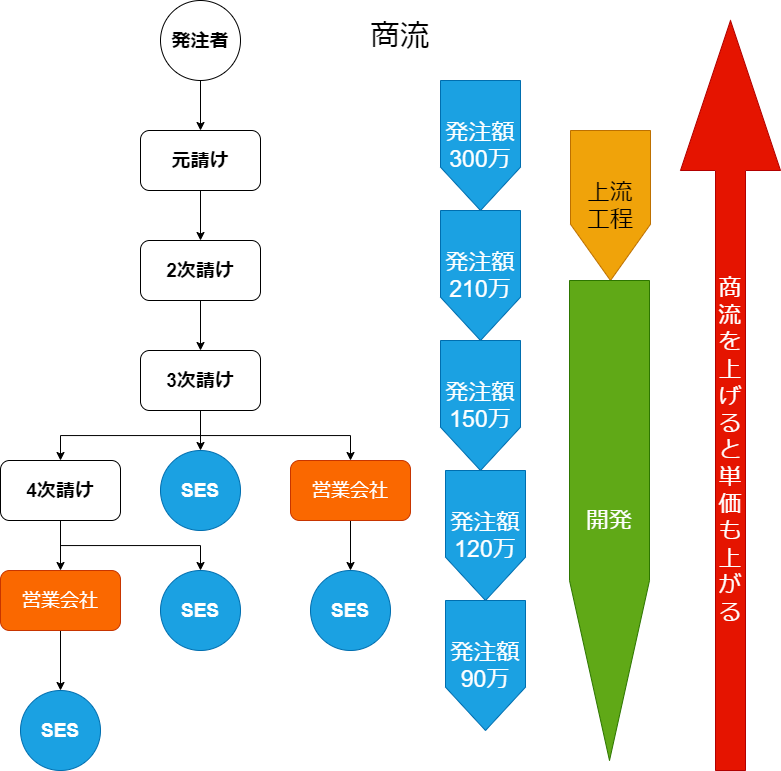

The diagram above was exported from draw.io. Its source (the exported page's mxGraphModel, read from the mxfile embedded in the PNG):
<mxGraphModel dx="1172" dy="976" grid="1" gridSize="10" guides="1" tooltips="1" connect="1" arrows="1" fold="1" page="1" pageScale="1" pageWidth="900" pageHeight="600" math="0" shadow="0">
  <root>
    <mxCell id="0" />
    <mxCell id="1" parent="0" />
    <mxCell id="87" style="edgeStyle=orthogonalEdgeStyle;rounded=0;orthogonalLoop=1;jettySize=auto;html=1;exitX=0.5;exitY=1;exitDx=0;exitDy=0;" edge="1" parent="1" source="52" target="54">
      <mxGeometry relative="1" as="geometry" />
    </mxCell>
    <mxCell id="52" value="発注者" style="ellipse;whiteSpace=wrap;html=1;aspect=fixed;fontSize=19;fontStyle=1" parent="1" vertex="1">
      <mxGeometry x="210" y="10" width="80" height="80" as="geometry" />
    </mxCell>
    <mxCell id="88" style="edgeStyle=orthogonalEdgeStyle;rounded=0;orthogonalLoop=1;jettySize=auto;html=1;exitX=0.5;exitY=1;exitDx=0;exitDy=0;" edge="1" parent="1" source="54" target="80">
      <mxGeometry relative="1" as="geometry" />
    </mxCell>
    <mxCell id="54" value="元請け" style="rounded=1;whiteSpace=wrap;html=1;fontSize=19;fontStyle=1" parent="1" vertex="1">
      <mxGeometry x="190" y="140" width="120" height="60" as="geometry" />
    </mxCell>
    <mxCell id="62" value="&lt;span style=&quot;font-size: 30px&quot;&gt;商流&lt;/span&gt;" style="rounded=0;whiteSpace=wrap;html=1;fillColor=none;strokeColor=none;fontSize=30;" parent="1" vertex="1">
      <mxGeometry x="330" y="10" width="240" height="70" as="geometry" />
    </mxCell>
    <mxCell id="89" style="edgeStyle=orthogonalEdgeStyle;rounded=0;orthogonalLoop=1;jettySize=auto;html=1;exitX=0.5;exitY=1;exitDx=0;exitDy=0;entryX=0.5;entryY=0;entryDx=0;entryDy=0;" edge="1" parent="1" source="80" target="81">
      <mxGeometry relative="1" as="geometry" />
    </mxCell>
    <mxCell id="80" value="2次請け" style="rounded=1;whiteSpace=wrap;html=1;fontSize=19;fontStyle=1" vertex="1" parent="1">
      <mxGeometry x="190" y="250" width="120" height="60" as="geometry" />
    </mxCell>
    <mxCell id="110" style="edgeStyle=orthogonalEdgeStyle;rounded=0;orthogonalLoop=1;jettySize=auto;html=1;exitX=0.5;exitY=1;exitDx=0;exitDy=0;entryX=0.5;entryY=0;entryDx=0;entryDy=0;fontSize=23;" edge="1" parent="1" source="81" target="109">
      <mxGeometry relative="1" as="geometry" />
    </mxCell>
    <mxCell id="111" style="edgeStyle=orthogonalEdgeStyle;rounded=0;orthogonalLoop=1;jettySize=auto;html=1;exitX=0.5;exitY=1;exitDx=0;exitDy=0;entryX=0.5;entryY=0;entryDx=0;entryDy=0;fontSize=23;" edge="1" parent="1" source="81" target="85">
      <mxGeometry relative="1" as="geometry" />
    </mxCell>
    <mxCell id="112" style="edgeStyle=orthogonalEdgeStyle;rounded=0;orthogonalLoop=1;jettySize=auto;html=1;exitX=0.5;exitY=1;exitDx=0;exitDy=0;entryX=0.5;entryY=0;entryDx=0;entryDy=0;fontSize=23;" edge="1" parent="1" source="81" target="83">
      <mxGeometry relative="1" as="geometry" />
    </mxCell>
    <mxCell id="81" value="3次請け" style="rounded=1;whiteSpace=wrap;html=1;fontSize=19;fontStyle=1" vertex="1" parent="1">
      <mxGeometry x="190" y="360" width="120" height="60" as="geometry" />
    </mxCell>
    <mxCell id="114" style="edgeStyle=orthogonalEdgeStyle;rounded=0;orthogonalLoop=1;jettySize=auto;html=1;exitX=0.5;exitY=1;exitDx=0;exitDy=0;entryX=0.5;entryY=0;entryDx=0;entryDy=0;fontSize=23;" edge="1" parent="1" source="83" target="113">
      <mxGeometry relative="1" as="geometry" />
    </mxCell>
    <mxCell id="117" style="edgeStyle=orthogonalEdgeStyle;rounded=0;orthogonalLoop=1;jettySize=auto;html=1;exitX=0.5;exitY=1;exitDx=0;exitDy=0;entryX=0.5;entryY=0;entryDx=0;entryDy=0;fontSize=23;" edge="1" parent="1" source="83" target="108">
      <mxGeometry relative="1" as="geometry" />
    </mxCell>
    <mxCell id="83" value="4次請け" style="rounded=1;whiteSpace=wrap;html=1;fontSize=19;fontStyle=1" vertex="1" parent="1">
      <mxGeometry x="50" y="470" width="120" height="60" as="geometry" />
    </mxCell>
    <mxCell id="107" style="edgeStyle=orthogonalEdgeStyle;rounded=0;orthogonalLoop=1;jettySize=auto;html=1;exitX=0.5;exitY=1;exitDx=0;exitDy=0;fontSize=23;" edge="1" parent="1" source="85" target="99">
      <mxGeometry relative="1" as="geometry" />
    </mxCell>
    <mxCell id="85" value="&lt;font style=&quot;font-size: 19px;&quot;&gt;営業会社&lt;/font&gt;" style="rounded=1;whiteSpace=wrap;html=1;fontSize=19;fillColor=#fa6800;strokeColor=#C73500;fontColor=#FFFFFF;fontStyle=0" vertex="1" parent="1">
      <mxGeometry x="340" y="470" width="120" height="60" as="geometry" />
    </mxCell>
    <mxCell id="96" value="上流&lt;br style=&quot;font-size: 23px;&quot;&gt;工程" style="shape=offPageConnector;whiteSpace=wrap;html=1;fillColor=#f0a30a;strokeColor=#BD7000;fontColor=#000000;fontSize=23;" vertex="1" parent="1">
      <mxGeometry x="620" y="140" width="80" height="150" as="geometry" />
    </mxCell>
    <mxCell id="97" value="開発" style="shape=offPageConnector;whiteSpace=wrap;html=1;fillColor=#60a917;strokeColor=#2D7600;fontColor=#ffffff;fontSize=23;" vertex="1" parent="1">
      <mxGeometry x="619" y="290" width="80" height="480" as="geometry" />
    </mxCell>
    <mxCell id="99" value="SES" style="ellipse;whiteSpace=wrap;html=1;aspect=fixed;fontSize=19;fontStyle=1;fillColor=#1ba1e2;strokeColor=#006EAF;fontColor=#ffffff;" vertex="1" parent="1">
      <mxGeometry x="360" y="580" width="80" height="80" as="geometry" />
    </mxCell>
    <mxCell id="100" value="発注額&lt;br&gt;300万" style="shape=offPageConnector;whiteSpace=wrap;html=1;fillColor=#1ba1e2;fontSize=23;strokeColor=#006EAF;fontColor=#ffffff;size=0.3333333333333333;" vertex="1" parent="1">
      <mxGeometry x="490" y="90" width="80" height="130" as="geometry" />
    </mxCell>
    <mxCell id="104" value="発注額&lt;br&gt;210万" style="shape=offPageConnector;whiteSpace=wrap;html=1;fillColor=#1ba1e2;fontSize=23;strokeColor=#006EAF;fontColor=#ffffff;size=0.3333333333333333;" vertex="1" parent="1">
      <mxGeometry x="490" y="220" width="80" height="130" as="geometry" />
    </mxCell>
    <mxCell id="105" value="発注額&lt;br&gt;150万" style="shape=offPageConnector;whiteSpace=wrap;html=1;fillColor=#1ba1e2;fontSize=23;strokeColor=#006EAF;fontColor=#ffffff;size=0.3333333333333333;" vertex="1" parent="1">
      <mxGeometry x="490" y="350" width="80" height="130" as="geometry" />
    </mxCell>
    <mxCell id="106" value="発注額&lt;br&gt;120万" style="shape=offPageConnector;whiteSpace=wrap;html=1;fillColor=#1ba1e2;fontSize=23;strokeColor=#006EAF;fontColor=#ffffff;size=0.3333333333333333;" vertex="1" parent="1">
      <mxGeometry x="495" y="480" width="80" height="130" as="geometry" />
    </mxCell>
    <mxCell id="119" style="edgeStyle=orthogonalEdgeStyle;rounded=0;orthogonalLoop=1;jettySize=auto;html=1;exitX=0.5;exitY=1;exitDx=0;exitDy=0;fontSize=23;" edge="1" parent="1" source="108" target="118">
      <mxGeometry relative="1" as="geometry" />
    </mxCell>
    <mxCell id="108" value="&lt;font style=&quot;font-size: 19px;&quot;&gt;営業会社&lt;/font&gt;" style="rounded=1;whiteSpace=wrap;html=1;fontSize=19;fillColor=#fa6800;strokeColor=#C73500;fontColor=#FFFFFF;fontStyle=0" vertex="1" parent="1">
      <mxGeometry x="50" y="580" width="120" height="60" as="geometry" />
    </mxCell>
    <mxCell id="109" value="SES" style="ellipse;whiteSpace=wrap;html=1;aspect=fixed;fontSize=19;fontStyle=1;fillColor=#1ba1e2;strokeColor=#006EAF;fontColor=#ffffff;" vertex="1" parent="1">
      <mxGeometry x="210" y="460" width="80" height="80" as="geometry" />
    </mxCell>
    <mxCell id="113" value="SES" style="ellipse;whiteSpace=wrap;html=1;aspect=fixed;fontSize=19;fontStyle=1;fillColor=#1ba1e2;strokeColor=#006EAF;fontColor=#ffffff;" vertex="1" parent="1">
      <mxGeometry x="210" y="580" width="80" height="80" as="geometry" />
    </mxCell>
    <mxCell id="118" value="SES" style="ellipse;whiteSpace=wrap;html=1;aspect=fixed;fontSize=19;fontStyle=1;fillColor=#1ba1e2;strokeColor=#006EAF;fontColor=#ffffff;" vertex="1" parent="1">
      <mxGeometry x="70" y="700" width="80" height="80" as="geometry" />
    </mxCell>
    <mxCell id="120" value="発注額&lt;br&gt;90万" style="shape=offPageConnector;whiteSpace=wrap;html=1;fillColor=#1ba1e2;fontSize=23;strokeColor=#006EAF;fontColor=#ffffff;size=0.3333333333333333;" vertex="1" parent="1">
      <mxGeometry x="495" y="610" width="80" height="130" as="geometry" />
    </mxCell>
    <mxCell id="123" value="" style="shape=singleArrow;direction=north;whiteSpace=wrap;html=1;fontSize=23;fillColor=#e51400;strokeColor=#B20000;fontColor=#ffffff;" vertex="1" parent="1">
      <mxGeometry x="730" y="30" width="100" height="750" as="geometry" />
    </mxCell>
    <mxCell id="125" value="商流を上げると単価も上がる" style="text;html=1;strokeColor=none;fillColor=none;align=center;verticalAlign=middle;whiteSpace=wrap;rounded=0;fontSize=23;fontColor=#FFFFFF;" vertex="1" parent="1">
      <mxGeometry x="760" y="450" width="40" height="20" as="geometry" />
    </mxCell>
  </root>
</mxGraphModel>